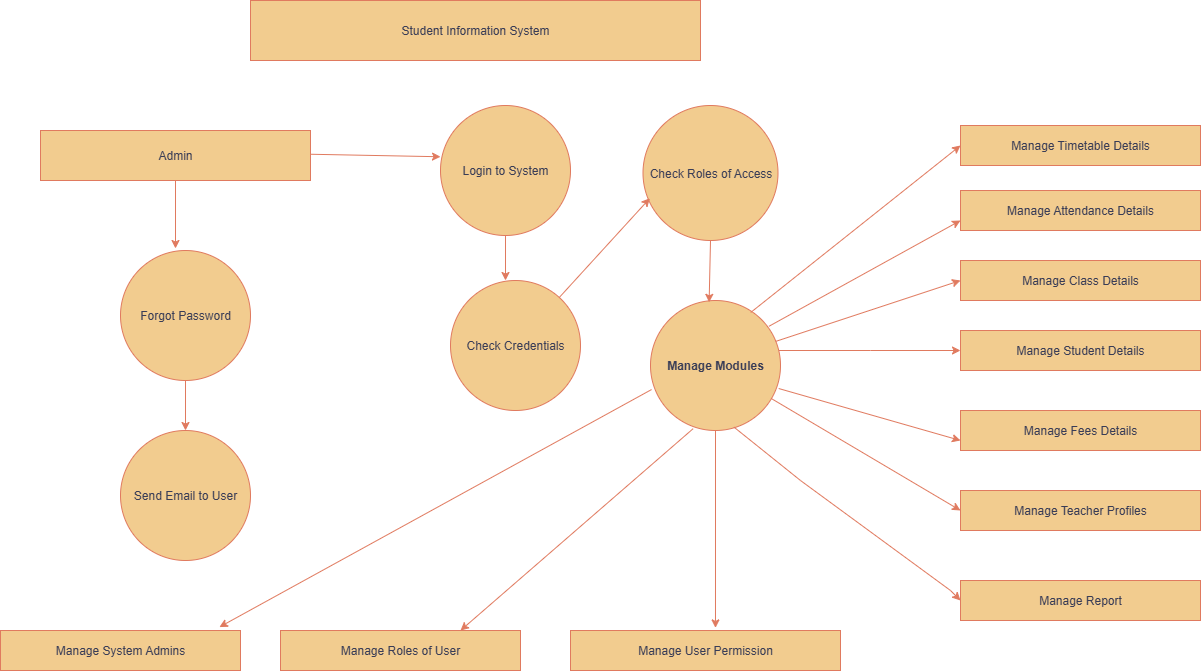

The diagram above was exported from draw.io. Its source (the exported page's mxGraphModel, read from the mxfile embedded in the PNG):
<mxGraphModel dx="2712" dy="1324" grid="1" gridSize="10" guides="1" tooltips="1" connect="1" arrows="1" fold="1" page="1" pageScale="1" pageWidth="850" pageHeight="1100" math="0" shadow="0">
  <root>
    <mxCell id="0" />
    <mxCell id="1" parent="0" />
    <mxCell id="2oAhglFaNtwf3SO_VHku-1" value="Student Information System" style="rounded=0;whiteSpace=wrap;html=1;labelBackgroundColor=none;fillColor=#F2CC8F;strokeColor=#E07A5F;fontColor=#393C56;" vertex="1" parent="1">
      <mxGeometry x="-160" y="20" width="450" height="60" as="geometry" />
    </mxCell>
    <mxCell id="2oAhglFaNtwf3SO_VHku-2" value="Admin" style="rounded=0;whiteSpace=wrap;html=1;labelBackgroundColor=none;fillColor=#F2CC8F;strokeColor=#E07A5F;fontColor=#393C56;" vertex="1" parent="1">
      <mxGeometry x="-370" y="150" width="270" height="50" as="geometry" />
    </mxCell>
    <mxCell id="2oAhglFaNtwf3SO_VHku-3" value="Login to System" style="ellipse;whiteSpace=wrap;html=1;aspect=fixed;labelBackgroundColor=none;fillColor=#F2CC8F;strokeColor=#E07A5F;fontColor=#393C56;" vertex="1" parent="1">
      <mxGeometry x="30" y="125" width="130" height="130" as="geometry" />
    </mxCell>
    <mxCell id="2oAhglFaNtwf3SO_VHku-4" value="Check Roles of Access" style="ellipse;whiteSpace=wrap;html=1;aspect=fixed;labelBackgroundColor=none;fillColor=#F2CC8F;strokeColor=#E07A5F;fontColor=#393C56;" vertex="1" parent="1">
      <mxGeometry x="232.5" y="125" width="135" height="135" as="geometry" />
    </mxCell>
    <mxCell id="2oAhglFaNtwf3SO_VHku-5" value="Check Credentials" style="ellipse;whiteSpace=wrap;html=1;aspect=fixed;labelBackgroundColor=none;fillColor=#F2CC8F;strokeColor=#E07A5F;fontColor=#393C56;" vertex="1" parent="1">
      <mxGeometry x="40" y="300" width="130" height="130" as="geometry" />
    </mxCell>
    <mxCell id="2oAhglFaNtwf3SO_VHku-19" style="edgeStyle=orthogonalEdgeStyle;rounded=0;orthogonalLoop=1;jettySize=auto;html=1;strokeColor=#E07A5F;fontColor=#393C56;fillColor=#F2CC8F;" edge="1" parent="1" source="2oAhglFaNtwf3SO_VHku-6" target="2oAhglFaNtwf3SO_VHku-11">
      <mxGeometry relative="1" as="geometry">
        <Array as="points">
          <mxPoint x="460" y="370" />
          <mxPoint x="460" y="370" />
        </Array>
      </mxGeometry>
    </mxCell>
    <mxCell id="2oAhglFaNtwf3SO_VHku-6" value="&lt;strong data-end=&quot;463&quot; data-start=&quot;445&quot;&gt;Manage Modules&lt;/strong&gt;" style="ellipse;whiteSpace=wrap;html=1;aspect=fixed;labelBackgroundColor=none;fillColor=#F2CC8F;strokeColor=#E07A5F;fontColor=#393C56;" vertex="1" parent="1">
      <mxGeometry x="240" y="320" width="130" height="130" as="geometry" />
    </mxCell>
    <mxCell id="2oAhglFaNtwf3SO_VHku-40" value="" style="edgeStyle=orthogonalEdgeStyle;rounded=0;orthogonalLoop=1;jettySize=auto;html=1;strokeColor=#E07A5F;fontColor=#393C56;fillColor=#F2CC8F;" edge="1" parent="1" source="2oAhglFaNtwf3SO_VHku-7" target="2oAhglFaNtwf3SO_VHku-15">
      <mxGeometry relative="1" as="geometry" />
    </mxCell>
    <mxCell id="2oAhglFaNtwf3SO_VHku-7" value="Forgot Password" style="ellipse;whiteSpace=wrap;html=1;aspect=fixed;fillColor=#F2CC8F;fontColor=#393C56;strokeColor=#E07A5F;labelBackgroundColor=none;" vertex="1" parent="1">
      <mxGeometry x="-290" y="270" width="130" height="130" as="geometry" />
    </mxCell>
    <mxCell id="2oAhglFaNtwf3SO_VHku-8" value="Manage Timetable Details" style="rounded=0;whiteSpace=wrap;html=1;labelBackgroundColor=none;fillColor=#F2CC8F;strokeColor=#E07A5F;fontColor=#393C56;" vertex="1" parent="1">
      <mxGeometry x="550" y="145" width="240" height="40" as="geometry" />
    </mxCell>
    <mxCell id="2oAhglFaNtwf3SO_VHku-9" value="Manage Attendance Details" style="rounded=0;whiteSpace=wrap;html=1;labelBackgroundColor=none;fillColor=#F2CC8F;strokeColor=#E07A5F;fontColor=#393C56;" vertex="1" parent="1">
      <mxGeometry x="550" y="210" width="240" height="40" as="geometry" />
    </mxCell>
    <mxCell id="2oAhglFaNtwf3SO_VHku-10" value="Manage Class Details" style="rounded=0;whiteSpace=wrap;html=1;labelBackgroundColor=none;fillColor=#F2CC8F;strokeColor=#E07A5F;fontColor=#393C56;" vertex="1" parent="1">
      <mxGeometry x="550" y="280" width="240" height="40" as="geometry" />
    </mxCell>
    <mxCell id="2oAhglFaNtwf3SO_VHku-11" value="Manage Student Details" style="rounded=0;whiteSpace=wrap;html=1;labelBackgroundColor=none;fillColor=#F2CC8F;strokeColor=#E07A5F;fontColor=#393C56;" vertex="1" parent="1">
      <mxGeometry x="550" y="350" width="240" height="40" as="geometry" />
    </mxCell>
    <mxCell id="2oAhglFaNtwf3SO_VHku-12" value="Manage Fees Details" style="rounded=0;whiteSpace=wrap;html=1;labelBackgroundColor=none;fillColor=#F2CC8F;strokeColor=#E07A5F;fontColor=#393C56;" vertex="1" parent="1">
      <mxGeometry x="550" y="430" width="240" height="40" as="geometry" />
    </mxCell>
    <mxCell id="2oAhglFaNtwf3SO_VHku-13" value="Manage Teacher Profiles" style="rounded=0;whiteSpace=wrap;html=1;labelBackgroundColor=none;fillColor=#F2CC8F;strokeColor=#E07A5F;fontColor=#393C56;" vertex="1" parent="1">
      <mxGeometry x="550" y="510" width="240" height="40" as="geometry" />
    </mxCell>
    <mxCell id="2oAhglFaNtwf3SO_VHku-14" value="Manage Report" style="rounded=0;whiteSpace=wrap;html=1;labelBackgroundColor=none;fillColor=#F2CC8F;strokeColor=#E07A5F;fontColor=#393C56;" vertex="1" parent="1">
      <mxGeometry x="550" y="600" width="240" height="40" as="geometry" />
    </mxCell>
    <mxCell id="2oAhglFaNtwf3SO_VHku-15" value="Send Email to User" style="ellipse;whiteSpace=wrap;html=1;aspect=fixed;labelBackgroundColor=none;fillColor=#F2CC8F;strokeColor=#E07A5F;fontColor=#393C56;" vertex="1" parent="1">
      <mxGeometry x="-290" y="450" width="130" height="130" as="geometry" />
    </mxCell>
    <mxCell id="2oAhglFaNtwf3SO_VHku-16" value="Manage Roles of User" style="rounded=0;whiteSpace=wrap;html=1;labelBackgroundColor=none;fillColor=#F2CC8F;strokeColor=#E07A5F;fontColor=#393C56;" vertex="1" parent="1">
      <mxGeometry x="-130" y="650" width="240" height="40" as="geometry" />
    </mxCell>
    <mxCell id="2oAhglFaNtwf3SO_VHku-17" value="Manage User Permission" style="rounded=0;whiteSpace=wrap;html=1;labelBackgroundColor=none;fillColor=#F2CC8F;strokeColor=#E07A5F;fontColor=#393C56;" vertex="1" parent="1">
      <mxGeometry x="160" y="650" width="270" height="40" as="geometry" />
    </mxCell>
    <mxCell id="2oAhglFaNtwf3SO_VHku-18" value="Manage System Admins" style="rounded=0;whiteSpace=wrap;html=1;labelBackgroundColor=none;fillColor=#F2CC8F;strokeColor=#E07A5F;fontColor=#393C56;" vertex="1" parent="1">
      <mxGeometry x="-410" y="650" width="240" height="40" as="geometry" />
    </mxCell>
    <mxCell id="2oAhglFaNtwf3SO_VHku-22" value="" style="endArrow=classic;html=1;rounded=0;strokeColor=#E07A5F;fontColor=#393C56;fillColor=#F2CC8F;exitX=0.771;exitY=0.092;exitDx=0;exitDy=0;exitPerimeter=0;" edge="1" parent="1" source="2oAhglFaNtwf3SO_VHku-6">
      <mxGeometry width="50" height="50" relative="1" as="geometry">
        <mxPoint x="310" y="305" as="sourcePoint" />
        <mxPoint x="550" y="165" as="targetPoint" />
        <Array as="points" />
      </mxGeometry>
    </mxCell>
    <mxCell id="2oAhglFaNtwf3SO_VHku-23" value="" style="endArrow=classic;html=1;rounded=0;strokeColor=#E07A5F;fontColor=#393C56;fillColor=#F2CC8F;entryX=0;entryY=0.5;entryDx=0;entryDy=0;exitX=0.912;exitY=0.198;exitDx=0;exitDy=0;exitPerimeter=0;" edge="1" parent="1" source="2oAhglFaNtwf3SO_VHku-6">
      <mxGeometry width="50" height="50" relative="1" as="geometry">
        <mxPoint x="357.5" y="340" as="sourcePoint" />
        <mxPoint x="550" y="240" as="targetPoint" />
        <Array as="points" />
      </mxGeometry>
    </mxCell>
    <mxCell id="2oAhglFaNtwf3SO_VHku-24" value="" style="endArrow=classic;html=1;rounded=0;strokeColor=#E07A5F;fontColor=#393C56;fillColor=#F2CC8F;entryX=0;entryY=0.5;entryDx=0;entryDy=0;exitX=0.962;exitY=0.315;exitDx=0;exitDy=0;exitPerimeter=0;" edge="1" parent="1" source="2oAhglFaNtwf3SO_VHku-6" target="2oAhglFaNtwf3SO_VHku-10">
      <mxGeometry width="50" height="50" relative="1" as="geometry">
        <mxPoint x="370" y="355" as="sourcePoint" />
        <mxPoint x="420" y="305" as="targetPoint" />
        <Array as="points" />
      </mxGeometry>
    </mxCell>
    <mxCell id="2oAhglFaNtwf3SO_VHku-25" value="" style="endArrow=classic;html=1;rounded=0;strokeColor=#E07A5F;fontColor=#393C56;fillColor=#F2CC8F;exitX=0.986;exitY=0.677;exitDx=0;exitDy=0;exitPerimeter=0;entryX=0;entryY=0.75;entryDx=0;entryDy=0;" edge="1" parent="1" source="2oAhglFaNtwf3SO_VHku-6" target="2oAhglFaNtwf3SO_VHku-12">
      <mxGeometry width="50" height="50" relative="1" as="geometry">
        <mxPoint x="450" y="450" as="sourcePoint" />
        <mxPoint x="460" y="430" as="targetPoint" />
        <Array as="points" />
      </mxGeometry>
    </mxCell>
    <mxCell id="2oAhglFaNtwf3SO_VHku-26" value="" style="endArrow=classic;html=1;rounded=0;strokeColor=#E07A5F;fontColor=#393C56;fillColor=#F2CC8F;entryX=0;entryY=0.5;entryDx=0;entryDy=0;" edge="1" parent="1" source="2oAhglFaNtwf3SO_VHku-6" target="2oAhglFaNtwf3SO_VHku-13">
      <mxGeometry width="50" height="50" relative="1" as="geometry">
        <mxPoint x="300" y="310" as="sourcePoint" />
        <mxPoint x="350" y="260" as="targetPoint" />
      </mxGeometry>
    </mxCell>
    <mxCell id="2oAhglFaNtwf3SO_VHku-29" value="" style="endArrow=classic;html=1;rounded=0;strokeColor=#E07A5F;fontColor=#393C56;fillColor=#F2CC8F;entryX=0.451;entryY=0.014;entryDx=0;entryDy=0;entryPerimeter=0;exitX=0.5;exitY=1;exitDx=0;exitDy=0;" edge="1" parent="1" source="2oAhglFaNtwf3SO_VHku-4" target="2oAhglFaNtwf3SO_VHku-6">
      <mxGeometry width="50" height="50" relative="1" as="geometry">
        <mxPoint x="230" y="130" as="sourcePoint" />
        <mxPoint x="220" y="240" as="targetPoint" />
        <Array as="points" />
      </mxGeometry>
    </mxCell>
    <mxCell id="2oAhglFaNtwf3SO_VHku-31" style="edgeStyle=orthogonalEdgeStyle;rounded=0;orthogonalLoop=1;jettySize=auto;html=1;strokeColor=#E07A5F;fontColor=#393C56;fillColor=#F2CC8F;entryX=0.537;entryY=-0.065;entryDx=0;entryDy=0;entryPerimeter=0;" edge="1" parent="1" source="2oAhglFaNtwf3SO_VHku-6" target="2oAhglFaNtwf3SO_VHku-17">
      <mxGeometry relative="1" as="geometry">
        <mxPoint x="305" y="640" as="targetPoint" />
      </mxGeometry>
    </mxCell>
    <mxCell id="2oAhglFaNtwf3SO_VHku-32" value="" style="endArrow=classic;html=1;rounded=0;strokeColor=#E07A5F;fontColor=#393C56;fillColor=#F2CC8F;exitX=0.642;exitY=0.974;exitDx=0;exitDy=0;exitPerimeter=0;entryX=0;entryY=0.5;entryDx=0;entryDy=0;" edge="1" parent="1" source="2oAhglFaNtwf3SO_VHku-6" target="2oAhglFaNtwf3SO_VHku-14">
      <mxGeometry width="50" height="50" relative="1" as="geometry">
        <mxPoint x="100" y="450" as="sourcePoint" />
        <mxPoint x="220" y="510" as="targetPoint" />
        <Array as="points">
          <mxPoint x="390" y="500" />
          <mxPoint x="540" y="610" />
        </Array>
      </mxGeometry>
    </mxCell>
    <mxCell id="2oAhglFaNtwf3SO_VHku-33" value="" style="endArrow=classic;html=1;rounded=0;strokeColor=#E07A5F;fontColor=#393C56;fillColor=#F2CC8F;entryX=0.75;entryY=0;entryDx=0;entryDy=0;exitX=0.328;exitY=0.986;exitDx=0;exitDy=0;exitPerimeter=0;" edge="1" parent="1" source="2oAhglFaNtwf3SO_VHku-6" target="2oAhglFaNtwf3SO_VHku-16">
      <mxGeometry width="50" height="50" relative="1" as="geometry">
        <mxPoint x="170" y="560" as="sourcePoint" />
        <mxPoint x="220" y="510" as="targetPoint" />
      </mxGeometry>
    </mxCell>
    <mxCell id="2oAhglFaNtwf3SO_VHku-34" value="" style="endArrow=classic;html=1;rounded=0;strokeColor=#E07A5F;fontColor=#393C56;fillColor=#F2CC8F;entryX=0.912;entryY=-0.085;entryDx=0;entryDy=0;entryPerimeter=0;exitX=0.008;exitY=0.685;exitDx=0;exitDy=0;exitPerimeter=0;" edge="1" parent="1" source="2oAhglFaNtwf3SO_VHku-6" target="2oAhglFaNtwf3SO_VHku-18">
      <mxGeometry width="50" height="50" relative="1" as="geometry">
        <mxPoint x="170" y="560" as="sourcePoint" />
        <mxPoint x="220" y="510" as="targetPoint" />
      </mxGeometry>
    </mxCell>
    <mxCell id="2oAhglFaNtwf3SO_VHku-35" value="" style="endArrow=classic;html=1;rounded=0;strokeColor=#E07A5F;fontColor=#393C56;fillColor=#F2CC8F;entryX=0.051;entryY=0.687;entryDx=0;entryDy=0;entryPerimeter=0;" edge="1" parent="1" source="2oAhglFaNtwf3SO_VHku-5" target="2oAhglFaNtwf3SO_VHku-4">
      <mxGeometry width="50" height="50" relative="1" as="geometry">
        <mxPoint x="170" y="380" as="sourcePoint" />
        <mxPoint x="220" y="330" as="targetPoint" />
      </mxGeometry>
    </mxCell>
    <mxCell id="2oAhglFaNtwf3SO_VHku-36" value="" style="endArrow=classic;html=1;rounded=0;strokeColor=#E07A5F;fontColor=#393C56;fillColor=#F2CC8F;exitX=0.5;exitY=1;exitDx=0;exitDy=0;" edge="1" parent="1" source="2oAhglFaNtwf3SO_VHku-3">
      <mxGeometry width="50" height="50" relative="1" as="geometry">
        <mxPoint x="170" y="380" as="sourcePoint" />
        <mxPoint x="95" y="300" as="targetPoint" />
      </mxGeometry>
    </mxCell>
    <mxCell id="2oAhglFaNtwf3SO_VHku-37" value="" style="endArrow=classic;html=1;rounded=0;strokeColor=#E07A5F;fontColor=#393C56;fillColor=#F2CC8F;exitX=1;exitY=0.75;exitDx=0;exitDy=0;entryX=0;entryY=0.5;entryDx=0;entryDy=0;" edge="1" parent="1">
      <mxGeometry width="50" height="50" relative="1" as="geometry">
        <mxPoint x="-100" y="173.75" as="sourcePoint" />
        <mxPoint x="30" y="176.25" as="targetPoint" />
        <Array as="points" />
      </mxGeometry>
    </mxCell>
    <mxCell id="2oAhglFaNtwf3SO_VHku-39" value="" style="endArrow=classic;html=1;rounded=0;strokeColor=#E07A5F;fontColor=#393C56;fillColor=#F2CC8F;exitX=0.5;exitY=1;exitDx=0;exitDy=0;" edge="1" parent="1" source="2oAhglFaNtwf3SO_VHku-2">
      <mxGeometry width="50" height="50" relative="1" as="geometry">
        <mxPoint x="-240" y="202.6" as="sourcePoint" />
        <mxPoint x="-235" y="268" as="targetPoint" />
        <Array as="points" />
      </mxGeometry>
    </mxCell>
  </root>
</mxGraphModel>